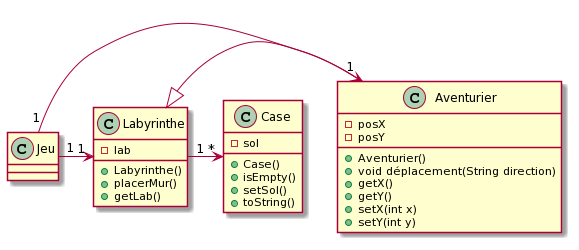

The diagram above was rendered by PlantUML. Its source (embedded in the PNG):
@startuml
class Aventurier{
-posX
-posY
+Aventurier()
+void déplacement(String direction)
+getX()
+getY()
+setX(int x)
+setY(int y)
}
class Jeu{
}
class Labyrinthe{
-lab
+Labyrinthe()
+placerMur()
+getLab()
}

class Case{
-sol
+Case()
+isEmpty()
+setSol()
+toString()
}


Jeu "1"->"1" Labyrinthe 
Jeu "1"->"1" Aventurier
Labyrinthe <|- Aventurier
Labyrinthe "1"-> "*" Case
@enduml